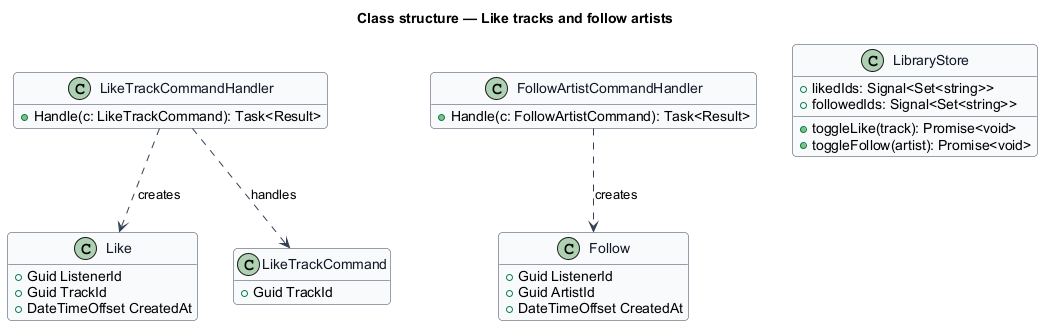

The diagram above was rendered by PlantUML. Its source (embedded in the PNG):
@startuml
skinparam backgroundColor #FFFFFF
skinparam shadowing false
skinparam roundcorner 8
skinparam defaultFontName Arial
skinparam ArrowColor #344054
skinparam class {
  BorderColor #344054
  FontColor #101828
  BackgroundColor #F9FAFB
}
hide empty members
title Class structure — Like tracks and follow artists

class Like {
  +Guid ListenerId
  +Guid TrackId
  +DateTimeOffset CreatedAt
}
class Follow {
  +Guid ListenerId
  +Guid ArtistId
  +DateTimeOffset CreatedAt
}
class LikeTrackCommand {
  +Guid TrackId
}
class LikeTrackCommandHandler {
  +Handle(c: LikeTrackCommand): Task<Result>
}
class FollowArtistCommandHandler {
  +Handle(c: FollowArtistCommand): Task<Result>
}
class LibraryStore {
  +likedIds: Signal<Set<string>>
  +followedIds: Signal<Set<string>>
  +toggleLike(track): Promise<void>
  +toggleFollow(artist): Promise<void>
}
LikeTrackCommandHandler ..> LikeTrackCommand : handles
LikeTrackCommandHandler ..> Like : creates
FollowArtistCommandHandler ..> Follow : creates
@enduml